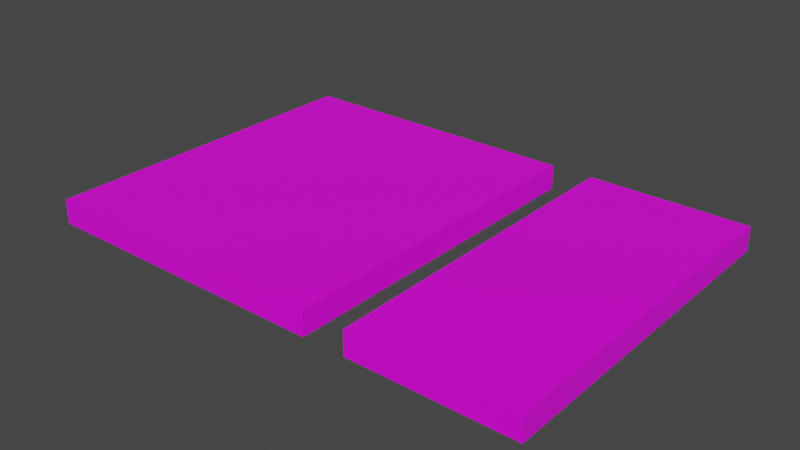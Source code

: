 # Source: mdl_LeftEnter_LeftExit.blend  (saved by Blender 2.82.7; exported with 4.5.12 LTS)
import bpy
from mathutils import Matrix  # noqa: F401  (used for matrix-valued properties, if any)

bpy.ops.wm.read_factory_settings(use_empty=True)
scene = bpy.context.scene
scene.name = 'Scene'

# ---- collections
col_collection = bpy.data.collections.new('Collection'); scene.collection.children.link(col_collection)

# ---- images (referenced by path relative to the original .blend; pixels are not part of the script)
import os
ASSET_DIR = os.environ.get("B2B_ASSET_DIR", "")  # directory of the original .blend (textures are referenced by path, not embedded)
HERE = os.path.dirname(os.path.abspath(__file__))  # packed textures are extracted next to this script under _unpacked/

def load_image(name, relpath, width, height, colorspace="sRGB"):
    """Load a texture the original file referenced (path relative to the .blend, or extracted next to this script)."""
    p = next((c for c in (os.path.join(HERE, relpath), os.path.join(ASSET_DIR, relpath)) if relpath and os.path.exists(c)), "")
    if p:
        img = bpy.data.images.load(p, check_existing=True)
        img.name = name
    else:  # same state as the original file: an image datablock whose file is absent (Cycles renders it pink)
        img = bpy.data.images.new(name, width, height)
        img.source = "FILE"
        img.filepath = "//" + (relpath or name)
    img.colorspace_settings.name = colorspace
    return img
img_txt_leftenterleftexit = load_image('txt_LeftEnterLeftExit', '', 1024, 1024, 'sRGB')

# ---- materials (node trees are filled in below, after node groups)
mat_material = bpy.data.materials.new('Material')
mat_material.use_transparent_shadow = False

# ---- material node trees
mat_material.use_nodes = True; mat_material.node_tree.nodes.clear()
_N = mat_material.node_tree.nodes; _L = mat_material.node_tree.links
n0 = _N.new('ShaderNodeOutputMaterial'); n0.name = 'Material Output'; n0.location = (300, 300)
n1 = _N.new('ShaderNodeBsdfPrincipled'); n1.name = 'Principled BSDF'; n1.location = (10, 300)
n1.distribution = 'GGX'
n1.subsurface_method = 'BURLEY'
n1.inputs[3].default_value = 1.45
n1.inputs[27].default_value = (0.0, 0.0, 0.0, 1.0)
n1.inputs[28].default_value = 1.0
n2 = _N.new('ShaderNodeTexImage'); n2.name = 'Image Texture'; n2.location = (-280, 220)
n2.image = img_txt_leftenterleftexit
_L.new(n1.outputs[0], n0.inputs[0])
_L.new(n2.outputs[0], n1.inputs[0])
n0.is_active_output = True

# ---- world
world_world = bpy.data.worlds.new('World'); scene.world = world_world
world_world.use_nodes = True; world_world.node_tree.nodes.clear()
_N = world_world.node_tree.nodes; _L = world_world.node_tree.links
n0 = _N.new('ShaderNodeOutputWorld'); n0.name = 'World Output'; n0.location = (300, 300)
n1 = _N.new('ShaderNodeBackground'); n1.name = 'Background'; n1.location = (10, 300)
n1.inputs[0].default_value = (0.05088, 0.05088, 0.05088, 1.0)
_L.new(n1.outputs[0], n0.inputs[0])
n0.is_active_output = True
world_world.color = (0.05088, 0.05088, 0.05088)
world_world.use_sun_shadow = False
world_world.sun_shadow_jitter_overblur = 0.0

# ---- meshes
me_cube_001 = bpy.data.meshes.new('Cube.001')
me_cube_001.from_pydata([(14.4, 10.0, -0.7), (14.4, 10.0, 0.7), (14.4, -10.0, -0.7), (14.4, -10.0, 0.7), (-14.4, 10.0, -0.7), (-14.4, 10.0, 0.7), (-14.4, -10.0, -0.7), (-14.4, -10.0, 0.7), (5.2, 10.0, 0.7), (5.2, 10.0, -0.7), (5.2, -10.0, -0.7), (5.2, -10.0, 0.7), (2.8, 10.0, 0.7), (2.8, 10.0, -0.7), (2.8, -10.0, -0.7), (2.8, -10.0, 0.7)], [], [(0, 1, 3, 2), (2, 3, 11, 10), (6, 7, 5, 4), (4, 5, 12, 13), (2, 10, 9, 0), (7, 15, 12, 5), (15, 14, 13, 12), (8, 11, 3, 1), (14, 15, 7, 6), (8, 9, 10, 11), (9, 8, 1, 0), (13, 14, 6, 4)])
_uv = me_cube_001.uv_layers.new(name='UVMap')
_uv.uv.foreach_set('vector', [0.3425, 0.9556, 0.1949, 0.9556, 0.1949, 0.4283, 0.3425, 0.4283, 0.1164, 0.9568, 0.01629, 0.9568, 0.01629, 0.7923, 0.1164, 0.7923, 0.3425, 0.4283, 0.1949, 0.4283, 0.1949, 0.9556, 0.3425, 0.9556, 0.1164, 0.4418, 0.01629, 0.4418, 0.01629, 0.7494, 0.1164, 0.7494, 0.008889, 0.007179, 0.1868, 0.007102, 0.1868, 0.3938, 0.008889, 0.3938, 0.4357, 0.6064, 0.7682, 0.6064, 0.7682, 0.993, 0.4357, 0.993, 0.6607, 0.009478, 0.778, 0.009478, 0.778, 0.4285, 0.6607, 0.4285, 0.8146, 0.993, 0.8146, 0.6063, 0.9925, 0.6064, 0.9925, 0.993, 0.1164, 0.7494, 0.01629, 0.7494, 0.01629, 0.4418, 0.1164, 0.4418, 0.7928, 0.009394, 0.9101, 0.009394, 0.9101, 0.4285, 0.7928, 0.4285, 0.1164, 0.7923, 0.01629, 0.7923, 0.01629, 0.9568, 0.1164, 0.9568, 0.2332, 0.3938, 0.2332, 0.007179, 0.5657, 0.007179, 0.5657, 0.3938])
me_cube_001.materials.append(mat_material)
me_cube_001.use_remesh_preserve_volume = False
me_cube_001.use_remesh_preserve_attributes = False
me_cube_001.use_mirror_vertex_groups = False
me_cube_001.update()

# ---- objects
ob_leftenter_leftexit = bpy.data.objects.new('LeftEnter_LeftExit', me_cube_001)

# ---- transforms, parenting, visibility, modifiers, constraints
ob_leftenter_leftexit.location = (0.0, 0.0, 0.0)
ob_leftenter_leftexit.lineart.crease_threshold = 0.0

# ---- collection membership
col_collection.objects.link(ob_leftenter_leftexit)

# ---- scene / render settings (as saved in the file)
scene.frame_start = 1; scene.frame_end = 250; scene.frame_set(1)
scene.render.engine = 'BLENDER_EEVEE_NEXT'
scene.cycles.use_denoising = False
scene.cycles.samples = 128
scene.cycles.sampling_pattern = 'TABULATED_SOBOL'
scene.cycles.use_adaptive_sampling = False
scene.cycles.use_light_tree = False
scene.view_settings.view_transform = 'Filmic'
bpy.context.view_layer.update()

# ---- added for rendering (the .blend has no active camera and no usable light): camera, sun
cam_auto = bpy.data.cameras.new('AutoCamera')
cam_auto.lens = 50.0
cam_auto.sensor_width = 36.0
cam_auto.clip_end = 1000.0
ob_auto_camera = bpy.data.objects.new('AutoCamera', cam_auto)
scene.collection.objects.link(ob_auto_camera)
ob_auto_camera.location = (32.4695, -38.9654, 25.9756)
ob_auto_camera.rotation_euler = (1.09748, -7.21219e-08, 0.694738)
scene.camera = ob_auto_camera
light_auto_sun = bpy.data.lights.new('AutoSun', 'SUN')
light_auto_sun.energy = 3.0
light_auto_sun.angle = 0.0523599
ob_auto_sun = bpy.data.objects.new('AutoSun', light_auto_sun)
scene.collection.objects.link(ob_auto_sun)
ob_auto_sun.rotation_euler = (0.872665, 0.174533, 0.523599)
bpy.context.view_layer.update()
